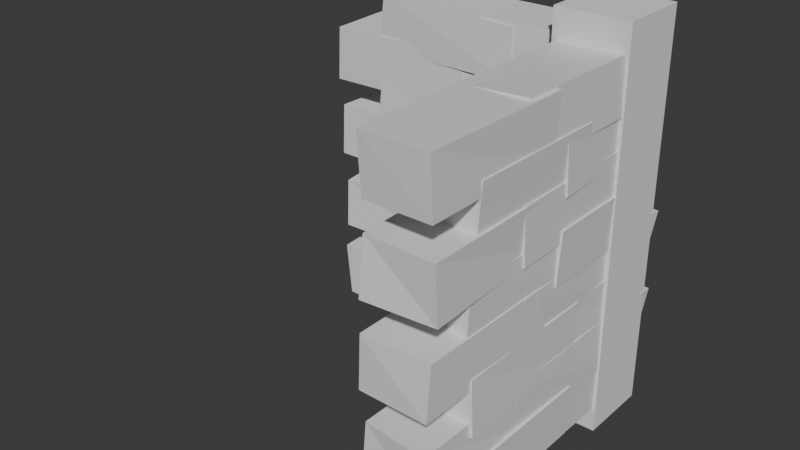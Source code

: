 # Source: facing-out-in-wall.blend  (saved by Blender 4.0.36; exported with 4.5.12 LTS)
import bpy
from mathutils import Matrix  # noqa: F401  (used for matrix-valued properties, if any)

bpy.ops.wm.read_factory_settings(use_empty=True)
scene = bpy.context.scene
scene.name = 'Scene'

# ---- collections
col_collection = bpy.data.collections.new('Collection'); scene.collection.children.link(col_collection)

# ---- materials (node trees are filled in below, after node groups)
mat_material = bpy.data.materials.new('Material')
mat_material.alpha_threshold = 0.0
mat_material.use_transparent_shadow = False
mat_material.roughness = 0.5
mat_material.line_color = (0.0, 0.0, 0.0, 1.0)

# ---- material node trees
mat_material.use_nodes = True; mat_material.node_tree.nodes.clear()
_N = mat_material.node_tree.nodes; _L = mat_material.node_tree.links
n0 = _N.new('ShaderNodeOutputMaterial'); n0.name = 'Material Output'; n0.location = (300, 300)
n1 = _N.new('ShaderNodeBsdfPrincipled'); n1.name = 'Principled BSDF'; n1.location = (10, 300)
n1.inputs[3].default_value = 1.45
_L.new(n1.outputs[0], n0.inputs[0])
n0.is_active_output = True

# ---- world
world_world = bpy.data.worlds.new('World'); scene.world = world_world
world_world.use_nodes = True; world_world.node_tree.nodes.clear()
_N = world_world.node_tree.nodes; _L = world_world.node_tree.links
n0 = _N.new('ShaderNodeOutputWorld'); n0.name = 'World Output'; n0.location = (300, 300)
n1 = _N.new('ShaderNodeBackground'); n1.name = 'Background'; n1.location = (10, 300)
n1.inputs[0].default_value = (0.05088, 0.05088, 0.05088, 1.0)
_L.new(n1.outputs[0], n0.inputs[0])
n0.is_active_output = True
world_world.color = (0.05088, 0.05088, 0.05088)
world_world.use_sun_shadow = False
world_world.sun_shadow_jitter_overblur = 0.0

# ---- meshes
me_cube = bpy.data.meshes.new('Cube')
me_cube.from_pydata([(1.018, 1.013, 1.013), (1.029, 0.8742, -0.9798), (1.07, -1.071, 0.9727), (0.9326, -0.9117, -1.012), (-1.076, 1.059, 0.9473), (-1.075, 0.9613, -0.9196), (-1.057, -0.9838, 0.9105), (-1.013, -0.9896, -0.9985), (1.023, -1.025, 1.078), (0.9986, -0.9782, -1.011), (1.034, -3.133, 0.9822), (1.01, -3.004, -1.016), (-1.002, -0.9981, 0.9973), (-0.9834, -1.016, -0.9986), (-1.022, -2.948, 0.9695), (-0.9906, -3.071, -1.091), (1.006, 1.811, 2.94), (1.053, 1.873, 1.018), (0.9357, -0.07464, 3.028), (0.9394, -0.1687, 1.014), (-0.9567, 1.949, 3.018), (-1.096, 1.931, 0.8975), (-1.013, -0.08585, 3.044), (-0.9654, -0.112, 0.9524), (1.097, -0.2109, 3.022), (0.9925, -0.1125, 1.018), (1.004, -2.103, 3.009), (0.9159, -2.142, 1.072), (-1.014, -0.1097, 3.039), (-0.9437, -0.1313, 0.9837), (-1.001, -2.106, 3.002), (-1.055, -2.17, 0.9869), (1.054, 1.019, 4.903), (1.077, 1.073, 3.047), (0.9909, -1.022, 4.961), (1.017, -0.9543, 3.025), (-0.9916, 0.9852, 4.984), (-1.076, 0.9867, 2.97), (-1.007, -1.053, 4.963), (-1.0, -1.0, 3.0), (1.083, -0.9137, 5.074), (1.001, -1.002, 3.0), (1.046, -3.057, 4.895), (1.095, -2.932, 3.019), (-0.9094, -1.059, 5.061), (-0.9523, -1.012, 3.059), (-1.074, -2.958, 4.996), (-1.054, -3.033, 3.074), (1.001, 1.899, 7.033), (1.095, 1.89, 5.042), (1.052, -0.1787, 7.03), (0.9829, -0.07162, 5.096), (-0.9426, 1.832, 6.918), (-0.9114, 1.888, 4.986), (-0.9974, 0.02802, 6.991), (-1.008, -0.1937, 5.087), (1.004, -0.1213, 6.999), (0.9306, -0.07649, 5.01), (0.9955, -2.1, 6.998), (0.9775, -2.146, 4.928), (-1.003, -0.1767, 6.953), (-0.9121, -0.05755, 5.105), (-0.9213, -2.101, 6.981), (-0.952, -2.096, 4.904), (1.1, 0.9538, 9.029), (0.9367, 1.05, 6.986), (1.007, -0.9735, 8.989), (1.047, -0.925, 6.977), (-0.9777, 1.05, 9.042), (-0.9323, 1.084, 6.995), (-0.9421, -0.9427, 8.951), (-0.9978, -1.08, 6.896), (1.05, -0.9732, 9.006), (1.014, -1.053, 7.014), (0.9544, -3.015, 9.041), (0.9916, -2.891, 6.998), (-1.075, -0.996, 8.998), (-1.045, -0.9469, 7.107), (-1.062, -3.051, 9.017), (-0.9873, -2.941, 7.027), (1.024, 1.795, 10.96), (1.007, 1.895, 9.011), (1.129, -0.04441, 11.03), (1.015, -0.09459, 9.004), (-1.054, 1.852, 10.96), (-1.124, 1.836, 9.02), (-0.9961, -0.0567, 10.95), (-0.9025, -0.2143, 9.017), (1.017, -0.1364, 11.02), (1.055, -0.05528, 9.014), (0.982, -2.114, 11.01), (1.033, -1.975, 8.982), (-0.995, -0.07712, 11.01), (-1.033, -0.1004, 8.978), (-0.9966, -2.062, 11.0), (-1.0, -2.144, 9.013), (1.006, 0.8975, 12.98), (0.9634, 0.9552, 10.98), (0.973, -1.04, 13.06), (1.013, -0.9757, 10.86), (-1.036, 0.9269, 13.05), (-0.9211, 0.9396, 11.06), (-1.026, -1.018, 13.01), (-0.9189, -0.9613, 10.97), (0.9638, -0.9963, 12.99), (1.005, -0.9316, 10.97), (0.9715, -3.053, 13.08), (0.9957, -3.002, 11.0), (-1.009, -0.9986, 12.97), (-1.049, -1.04, 10.94), (-0.9145, -3.024, 12.96), (-0.8996, -2.954, 11.03), (0.9833, 1.9, 15.01), (0.9566, 1.845, 12.92), (1.012, -0.1551, 15.02), (1.018, -0.194, 12.95), (-0.9843, 1.907, 14.99), (-1.019, 1.881, 12.98), (-1.083, -0.1392, 15.01), (-0.9928, -0.1085, 12.98), (0.9907, -0.08112, 15.0), (0.9819, -0.1383, 12.97), (1.001, -2.104, 14.99), (0.9926, -2.097, 13.0), (-0.9366, -0.1007, 15.12), (-0.9747, -0.1033, 13.05), (-0.984, -2.099, 15.05), (-1.034, -2.088, 13.04)], [], [(0, 4, 6, 2), (3, 2, 6, 7), (7, 6, 4, 5), (5, 1, 3, 7), (1, 0, 2, 3), (5, 4, 0, 1), (8, 12, 14, 10), (11, 10, 14, 15), (15, 14, 12, 13), (13, 9, 11, 15), (9, 8, 10, 11), (13, 12, 8, 9), (16, 20, 22, 18), (19, 18, 22, 23), (23, 22, 20, 21), (21, 17, 19, 23), (17, 16, 18, 19), (21, 20, 16, 17), (24, 28, 30, 26), (27, 26, 30, 31), (31, 30, 28, 29), (29, 25, 27, 31), (25, 24, 26, 27), (29, 28, 24, 25), (32, 36, 38, 34), (35, 34, 38, 39), (39, 38, 36, 37), (37, 33, 35, 39), (33, 32, 34, 35), (37, 36, 32, 33), (40, 44, 46, 42), (43, 42, 46, 47), (47, 46, 44, 45), (45, 41, 43, 47), (41, 40, 42, 43), (45, 44, 40, 41), (48, 52, 54, 50), (51, 50, 54, 55), (55, 54, 52, 53), (53, 49, 51, 55), (49, 48, 50, 51), (53, 52, 48, 49), (56, 60, 62, 58), (59, 58, 62, 63), (63, 62, 60, 61), (61, 57, 59, 63), (57, 56, 58, 59), (61, 60, 56, 57), (64, 68, 70, 66), (67, 66, 70, 71), (71, 70, 68, 69), (69, 65, 67, 71), (65, 64, 66, 67), (69, 68, 64, 65), (72, 76, 78, 74), (75, 74, 78, 79), (79, 78, 76, 77), (77, 73, 75, 79), (73, 72, 74, 75), (77, 76, 72, 73), (80, 84, 86, 82), (83, 82, 86, 87), (87, 86, 84, 85), (85, 81, 83, 87), (81, 80, 82, 83), (85, 84, 80, 81), (88, 92, 94, 90), (91, 90, 94, 95), (95, 94, 92, 93), (93, 89, 91, 95), (89, 88, 90, 91), (93, 92, 88, 89), (96, 100, 102, 98), (99, 98, 102, 103), (103, 102, 100, 101), (101, 97, 99, 103), (97, 96, 98, 99), (101, 100, 96, 97), (104, 108, 110, 106), (107, 106, 110, 111), (111, 110, 108, 109), (109, 105, 107, 111), (105, 104, 106, 107), (109, 108, 104, 105), (112, 116, 118, 114), (115, 114, 118, 119), (119, 118, 116, 117), (117, 113, 115, 119), (113, 112, 114, 115), (117, 116, 112, 113), (120, 124, 126, 122), (123, 122, 126, 127), (127, 126, 124, 125), (125, 121, 123, 127), (121, 120, 122, 123), (125, 124, 120, 121)])
_uv = me_cube.uv_layers.new(name='UVMap')
_uv.uv.foreach_set('vector', [0.625, 0.5, 0.875, 0.5, 0.875, 0.75, 0.625, 0.75, 0.375, 0.75, 0.625, 0.75, 0.625, 1.0, 0.375, 1.0, 0.375, 0.0, 0.625, 0.0, 0.625, 0.25, 0.375, 0.25, 0.125, 0.5, 0.375, 0.5, 0.375, 0.75, 0.125, 0.75, 0.375, 0.5, 0.625, 0.5, 0.625, 0.75, 0.375, 0.75, 0.375, 0.25, 0.625, 0.25, 0.625, 0.5, 0.375, 0.5, 0.625, 0.5, 0.875, 0.5, 0.875, 0.75, 0.625, 0.75, 0.375, 0.75, 0.625, 0.75, 0.625, 1.0, 0.375, 1.0, 0.375, 0.0, 0.625, 0.0, 0.625, 0.25, 0.375, 0.25, 0.125, 0.5, 0.375, 0.5, 0.375, 0.75, 0.125, 0.75, 0.375, 0.5, 0.625, 0.5, 0.625, 0.75, 0.375, 0.75, 0.375, 0.25, 0.625, 0.25, 0.625, 0.5, 0.375, 0.5, 0.625, 0.5, 0.875, 0.5, 0.875, 0.75, 0.625, 0.75, 0.375, 0.75, 0.625, 0.75, 0.625, 1.0, 0.375, 1.0, 0.375, 0.0, 0.625, 0.0, 0.625, 0.25, 0.375, 0.25, 0.125, 0.5, 0.375, 0.5, 0.375, 0.75, 0.125, 0.75, 0.375, 0.5, 0.625, 0.5, 0.625, 0.75, 0.375, 0.75, 0.375, 0.25, 0.625, 0.25, 0.625, 0.5, 0.375, 0.5, 0.625, 0.5, 0.875, 0.5, 0.875, 0.75, 0.625, 0.75, 0.375, 0.75, 0.625, 0.75, 0.625, 1.0, 0.375, 1.0, 0.375, 0.0, 0.625, 0.0, 0.625, 0.25, 0.375, 0.25, 0.125, 0.5, 0.375, 0.5, 0.375, 0.75, 0.125, 0.75, 0.375, 0.5, 0.625, 0.5, 0.625, 0.75, 0.375, 0.75, 0.375, 0.25, 0.625, 0.25, 0.625, 0.5, 0.375, 0.5, 0.625, 0.5, 0.875, 0.5, 0.875, 0.75, 0.625, 0.75, 0.375, 0.75, 0.625, 0.75, 0.625, 1.0, 0.375, 1.0, 0.375, 0.0, 0.625, 0.0, 0.625, 0.25, 0.375, 0.25, 0.125, 0.5, 0.375, 0.5, 0.375, 0.75, 0.125, 0.75, 0.375, 0.5, 0.625, 0.5, 0.625, 0.75, 0.375, 0.75, 0.375, 0.25, 0.625, 0.25, 0.625, 0.5, 0.375, 0.5, 0.625, 0.5, 0.875, 0.5, 0.875, 0.75, 0.625, 0.75, 0.375, 0.75, 0.625, 0.75, 0.625, 1.0, 0.375, 1.0, 0.375, 0.0, 0.625, 0.0, 0.625, 0.25, 0.375, 0.25, 0.125, 0.5, 0.375, 0.5, 0.375, 0.75, 0.125, 0.75, 0.375, 0.5, 0.625, 0.5, 0.625, 0.75, 0.375, 0.75, 0.375, 0.25, 0.625, 0.25, 0.625, 0.5, 0.375, 0.5, 0.625, 0.5, 0.875, 0.5, 0.875, 0.75, 0.625, 0.75, 0.375, 0.75, 0.625, 0.75, 0.625, 1.0, 0.375, 1.0, 0.375, 0.0, 0.625, 0.0, 0.625, 0.25, 0.375, 0.25, 0.125, 0.5, 0.375, 0.5, 0.375, 0.75, 0.125, 0.75, 0.375, 0.5, 0.625, 0.5, 0.625, 0.75, 0.375, 0.75, 0.375, 0.25, 0.625, 0.25, 0.625, 0.5, 0.375, 0.5, 0.625, 0.5, 0.875, 0.5, 0.875, 0.75, 0.625, 0.75, 0.375, 0.75, 0.625, 0.75, 0.625, 1.0, 0.375, 1.0, 0.375, 0.0, 0.625, 0.0, 0.625, 0.25, 0.375, 0.25, 0.125, 0.5, 0.375, 0.5, 0.375, 0.75, 0.125, 0.75, 0.375, 0.5, 0.625, 0.5, 0.625, 0.75, 0.375, 0.75, 0.375, 0.25, 0.625, 0.25, 0.625, 0.5, 0.375, 0.5, 0.625, 0.5, 0.875, 0.5, 0.875, 0.75, 0.625, 0.75, 0.375, 0.75, 0.625, 0.75, 0.625, 1.0, 0.375, 1.0, 0.375, 0.0, 0.625, 0.0, 0.625, 0.25, 0.375, 0.25, 0.125, 0.5, 0.375, 0.5, 0.375, 0.75, 0.125, 0.75, 0.375, 0.5, 0.625, 0.5, 0.625, 0.75, 0.375, 0.75, 0.375, 0.25, 0.625, 0.25, 0.625, 0.5, 0.375, 0.5, 0.625, 0.5, 0.875, 0.5, 0.875, 0.75, 0.625, 0.75, 0.375, 0.75, 0.625, 0.75, 0.625, 1.0, 0.375, 1.0, 0.375, 0.0, 0.625, 0.0, 0.625, 0.25, 0.375, 0.25, 0.125, 0.5, 0.375, 0.5, 0.375, 0.75, 0.125, 0.75, 0.375, 0.5, 0.625, 0.5, 0.625, 0.75, 0.375, 0.75, 0.375, 0.25, 0.625, 0.25, 0.625, 0.5, 0.375, 0.5, 0.625, 0.5, 0.875, 0.5, 0.875, 0.75, 0.625, 0.75, 0.375, 0.75, 0.625, 0.75, 0.625, 1.0, 0.375, 1.0, 0.375, 0.0, 0.625, 0.0, 0.625, 0.25, 0.375, 0.25, 0.125, 0.5, 0.375, 0.5, 0.375, 0.75, 0.125, 0.75, 0.375, 0.5, 0.625, 0.5, 0.625, 0.75, 0.375, 0.75, 0.375, 0.25, 0.625, 0.25, 0.625, 0.5, 0.375, 0.5, 0.625, 0.5, 0.875, 0.5, 0.875, 0.75, 0.625, 0.75, 0.375, 0.75, 0.625, 0.75, 0.625, 1.0, 0.375, 1.0, 0.375, 0.0, 0.625, 0.0, 0.625, 0.25, 0.375, 0.25, 0.125, 0.5, 0.375, 0.5, 0.375, 0.75, 0.125, 0.75, 0.375, 0.5, 0.625, 0.5, 0.625, 0.75, 0.375, 0.75, 0.375, 0.25, 0.625, 0.25, 0.625, 0.5, 0.375, 0.5, 0.625, 0.5, 0.875, 0.5, 0.875, 0.75, 0.625, 0.75, 0.375, 0.75, 0.625, 0.75, 0.625, 1.0, 0.375, 1.0, 0.375, 0.0, 0.625, 0.0, 0.625, 0.25, 0.375, 0.25, 0.125, 0.5, 0.375, 0.5, 0.375, 0.75, 0.125, 0.75, 0.375, 0.5, 0.625, 0.5, 0.625, 0.75, 0.375, 0.75, 0.375, 0.25, 0.625, 0.25, 0.625, 0.5, 0.375, 0.5, 0.625, 0.5, 0.875, 0.5, 0.875, 0.75, 0.625, 0.75, 0.375, 0.75, 0.625, 0.75, 0.625, 1.0, 0.375, 1.0, 0.375, 0.0, 0.625, 0.0, 0.625, 0.25, 0.375, 0.25, 0.125, 0.5, 0.375, 0.5, 0.375, 0.75, 0.125, 0.75, 0.375, 0.5, 0.625, 0.5, 0.625, 0.75, 0.375, 0.75, 0.375, 0.25, 0.625, 0.25, 0.625, 0.5, 0.375, 0.5, 0.625, 0.5, 0.875, 0.5, 0.875, 0.75, 0.625, 0.75, 0.375, 0.75, 0.625, 0.75, 0.625, 1.0, 0.375, 1.0, 0.375, 0.0, 0.625, 0.0, 0.625, 0.25, 0.375, 0.25, 0.125, 0.5, 0.375, 0.5, 0.375, 0.75, 0.125, 0.75, 0.375, 0.5, 0.625, 0.5, 0.625, 0.75, 0.375, 0.75, 0.375, 0.25, 0.625, 0.25, 0.625, 0.5, 0.375, 0.5, 0.625, 0.5, 0.875, 0.5, 0.875, 0.75, 0.625, 0.75, 0.375, 0.75, 0.625, 0.75, 0.625, 1.0, 0.375, 1.0, 0.375, 0.0, 0.625, 0.0, 0.625, 0.25, 0.375, 0.25, 0.125, 0.5, 0.375, 0.5, 0.375, 0.75, 0.125, 0.75, 0.375, 0.5, 0.625, 0.5, 0.625, 0.75, 0.375, 0.75, 0.375, 0.25, 0.625, 0.25, 0.625, 0.5, 0.375, 0.5])
me_cube.materials.append(mat_material)
me_cube.use_mirror_vertex_groups = False
me_cube.update()
me_cube_001 = bpy.data.meshes.new('Cube.001')
me_cube_001.from_pydata([(-0.9818, -0.9874, -0.9872), (-0.9712, -1.126, 1.02), (-0.9296, 0.9287, -1.027), (-1.067, 1.088, 0.9879), (0.9241, -0.9406, -1.053), (0.9251, -1.039, 1.08), (0.943, 1.016, -1.09), (0.9873, 1.01, 1.001), (-0.9772, -0.1065, 1.078), (-1.001, -0.05971, 2.989), (-0.9663, 1.785, 0.9822), (-0.9902, 1.915, 2.984), (0.998, -0.07967, 0.9973), (1.017, -0.09773, 3.001), (0.9778, 1.971, 0.9695), (1.009, 1.848, 2.909), (-0.9935, -1.087, 2.94), (-0.9467, -1.025, 5.018), (-1.064, 1.027, 3.028), (-1.061, 0.9333, 5.014), (1.043, -0.9488, 3.018), (0.9043, -0.9667, 4.897), (0.987, 1.016, 3.044), (1.035, 0.99, 4.952), (-0.9028, -0.1905, 5.022), (-1.008, -0.09205, 7.018), (-0.9961, 1.918, 5.009), (-1.084, 1.878, 7.072), (0.9859, -0.08924, 5.039), (1.056, -0.1109, 6.984), (0.9994, 1.915, 5.002), (0.945, 1.85, 6.987), (-0.9464, -0.9813, 6.903), (-0.9232, -0.9268, 9.047), (-1.009, 0.9779, 6.961), (-0.9834, 1.046, 9.025), (1.008, -1.015, 6.984), (0.9242, -1.013, 8.97), (0.9932, 0.9472, 6.963), (0.9998, 1.0, 9.0), (-0.9166, 0.004794, 9.074), (-0.9988, -0.08337, 11.0), (-0.9539, 1.861, 8.895), (-0.9052, 1.987, 11.02), (1.091, -0.1403, 9.061), (1.048, -0.09316, 11.06), (0.9263, 1.96, 8.996), (0.9457, 1.886, 11.07), (-0.9991, -0.9986, 11.03), (-0.9049, -1.008, 13.04), (-0.9484, 0.9232, 11.03), (-1.017, 1.03, 13.1), (1.057, -1.067, 10.92), (1.089, -1.01, 12.99), (1.003, 1.13, 10.99), (0.9922, 0.9082, 13.09), (-0.9958, -0.1009, 13.0), (-1.069, -0.05608, 15.01), (-1.004, 1.921, 13.0), (-1.023, 1.874, 14.93), (0.9975, -0.1563, 12.95), (1.088, -0.03714, 15.1), (1.079, 1.919, 12.98), (1.048, 1.925, 14.9), (-0.9002, 0.9538, -0.9707), (-1.063, 1.05, 0.9859), (-0.9931, 3.026, -1.011), (-0.9528, 3.075, 0.9765), (1.022, 1.05, -0.9582), (1.068, 1.084, 0.995), (1.058, 3.057, -1.049), (1.002, 2.92, 0.8963), (-0.95, 1.945, 1.006), (-0.9865, 1.865, 3.014), (-1.046, 3.903, 1.041), (-1.008, 4.027, 2.998), (0.9254, 1.922, 0.9984), (0.955, 1.972, 3.107), (0.9382, 3.868, 1.017), (1.013, 3.977, 3.027), (-0.9761, 0.8968, 2.956), (-0.9926, 0.9967, 5.011), (-0.8713, 3.058, 3.034), (-0.9854, 3.007, 5.004), (0.946, 0.9542, 2.956), (0.8761, 0.9376, 5.02), (1.004, 3.045, 2.947), (1.098, 2.888, 5.017), (-0.9834, 1.884, 5.02), (-0.9451, 1.965, 7.014), (-1.018, 3.906, 5.009), (-0.9674, 4.046, 6.982), (1.005, 1.943, 5.01), (0.967, 1.92, 6.978), (1.003, 3.958, 4.996), (0.9999, 3.876, 7.013), (-0.9938, 0.8975, 6.984), (-1.037, 0.9552, 8.985), (-1.027, 2.96, 7.064), (-0.9871, 3.024, 8.863), (0.9635, 0.9269, 7.051), (1.079, 0.9396, 9.059), (0.9743, 2.982, 7.009), (1.081, 3.039, 8.975), (-1.036, 1.922, 8.989), (-0.9951, 1.987, 10.97), (-1.029, 3.865, 9.079), (-1.004, 3.916, 11.0), (0.9913, 1.92, 8.974), (0.9515, 1.878, 10.94), (1.086, 3.895, 8.963), (1.1, 3.965, 11.03), (-1.017, 1.002, 11.01), (-1.043, 0.9471, 12.92), (-0.9885, 2.947, 11.02), (-0.9822, 2.908, 12.95), (1.016, 1.009, 10.99), (0.9814, 0.9827, 12.98), (0.9175, 2.963, 11.01), (1.007, 2.993, 12.98), (-1.009, 1.939, 13.0), (-1.018, 1.882, 14.97), (-0.999, 3.916, 12.99), (-1.007, 3.923, 15.0), (1.063, 1.92, 13.12), (1.025, 1.917, 15.05), (1.016, 3.921, 13.05), (0.9658, 3.932, 15.04)], [], [(0, 1, 3, 2), (2, 3, 7, 6), (6, 7, 5, 4), (4, 5, 1, 0), (2, 6, 4, 0), (7, 3, 1, 5), (8, 9, 11, 10), (10, 11, 15, 14), (14, 15, 13, 12), (12, 13, 9, 8), (10, 14, 12, 8), (15, 11, 9, 13), (16, 17, 19, 18), (18, 19, 23, 22), (22, 23, 21, 20), (20, 21, 17, 16), (18, 22, 20, 16), (23, 19, 17, 21), (24, 25, 27, 26), (26, 27, 31, 30), (30, 31, 29, 28), (28, 29, 25, 24), (26, 30, 28, 24), (31, 27, 25, 29), (32, 33, 35, 34), (34, 35, 39, 38), (38, 39, 37, 36), (36, 37, 33, 32), (34, 38, 36, 32), (39, 35, 33, 37), (40, 41, 43, 42), (42, 43, 47, 46), (46, 47, 45, 44), (44, 45, 41, 40), (42, 46, 44, 40), (47, 43, 41, 45), (48, 49, 51, 50), (50, 51, 55, 54), (54, 55, 53, 52), (52, 53, 49, 48), (50, 54, 52, 48), (55, 51, 49, 53), (56, 57, 59, 58), (58, 59, 63, 62), (62, 63, 61, 60), (60, 61, 57, 56), (58, 62, 60, 56), (63, 59, 57, 61), (64, 65, 67, 66), (66, 67, 71, 70), (70, 71, 69, 68), (68, 69, 65, 64), (66, 70, 68, 64), (71, 67, 65, 69), (72, 73, 75, 74), (74, 75, 79, 78), (78, 79, 77, 76), (76, 77, 73, 72), (74, 78, 76, 72), (79, 75, 73, 77), (80, 81, 83, 82), (82, 83, 87, 86), (86, 87, 85, 84), (84, 85, 81, 80), (82, 86, 84, 80), (87, 83, 81, 85), (88, 89, 91, 90), (90, 91, 95, 94), (94, 95, 93, 92), (92, 93, 89, 88), (90, 94, 92, 88), (95, 91, 89, 93), (96, 97, 99, 98), (98, 99, 103, 102), (102, 103, 101, 100), (100, 101, 97, 96), (98, 102, 100, 96), (103, 99, 97, 101), (104, 105, 107, 106), (106, 107, 111, 110), (110, 111, 109, 108), (108, 109, 105, 104), (106, 110, 108, 104), (111, 107, 105, 109), (112, 113, 115, 114), (114, 115, 119, 118), (118, 119, 117, 116), (116, 117, 113, 112), (114, 118, 116, 112), (119, 115, 113, 117), (120, 121, 123, 122), (122, 123, 127, 126), (126, 127, 125, 124), (124, 125, 121, 120), (122, 126, 124, 120), (127, 123, 121, 125)])
_uv = me_cube_001.uv_layers.new(name='UVMap')
_uv.uv.foreach_set('vector', [0.375, 0.0, 0.625, 0.0, 0.625, 0.25, 0.375, 0.25, 0.375, 0.25, 0.625, 0.25, 0.625, 0.5, 0.375, 0.5, 0.375, 0.5, 0.625, 0.5, 0.625, 0.75, 0.375, 0.75, 0.375, 0.75, 0.625, 0.75, 0.625, 1.0, 0.375, 1.0, 0.125, 0.5, 0.375, 0.5, 0.375, 0.75, 0.125, 0.75, 0.625, 0.5, 0.875, 0.5, 0.875, 0.75, 0.625, 0.75, 0.375, 0.0, 0.625, 0.0, 0.625, 0.25, 0.375, 0.25, 0.375, 0.25, 0.625, 0.25, 0.625, 0.5, 0.375, 0.5, 0.375, 0.5, 0.625, 0.5, 0.625, 0.75, 0.375, 0.75, 0.375, 0.75, 0.625, 0.75, 0.625, 1.0, 0.375, 1.0, 0.125, 0.5, 0.375, 0.5, 0.375, 0.75, 0.125, 0.75, 0.625, 0.5, 0.875, 0.5, 0.875, 0.75, 0.625, 0.75, 0.375, 0.0, 0.625, 0.0, 0.625, 0.25, 0.375, 0.25, 0.375, 0.25, 0.625, 0.25, 0.625, 0.5, 0.375, 0.5, 0.375, 0.5, 0.625, 0.5, 0.625, 0.75, 0.375, 0.75, 0.375, 0.75, 0.625, 0.75, 0.625, 1.0, 0.375, 1.0, 0.125, 0.5, 0.375, 0.5, 0.375, 0.75, 0.125, 0.75, 0.625, 0.5, 0.875, 0.5, 0.875, 0.75, 0.625, 0.75, 0.375, 0.0, 0.625, 0.0, 0.625, 0.25, 0.375, 0.25, 0.375, 0.25, 0.625, 0.25, 0.625, 0.5, 0.375, 0.5, 0.375, 0.5, 0.625, 0.5, 0.625, 0.75, 0.375, 0.75, 0.375, 0.75, 0.625, 0.75, 0.625, 1.0, 0.375, 1.0, 0.125, 0.5, 0.375, 0.5, 0.375, 0.75, 0.125, 0.75, 0.625, 0.5, 0.875, 0.5, 0.875, 0.75, 0.625, 0.75, 0.375, 0.0, 0.625, 0.0, 0.625, 0.25, 0.375, 0.25, 0.375, 0.25, 0.625, 0.25, 0.625, 0.5, 0.375, 0.5, 0.375, 0.5, 0.625, 0.5, 0.625, 0.75, 0.375, 0.75, 0.375, 0.75, 0.625, 0.75, 0.625, 1.0, 0.375, 1.0, 0.125, 0.5, 0.375, 0.5, 0.375, 0.75, 0.125, 0.75, 0.625, 0.5, 0.875, 0.5, 0.875, 0.75, 0.625, 0.75, 0.375, 0.0, 0.625, 0.0, 0.625, 0.25, 0.375, 0.25, 0.375, 0.25, 0.625, 0.25, 0.625, 0.5, 0.375, 0.5, 0.375, 0.5, 0.625, 0.5, 0.625, 0.75, 0.375, 0.75, 0.375, 0.75, 0.625, 0.75, 0.625, 1.0, 0.375, 1.0, 0.125, 0.5, 0.375, 0.5, 0.375, 0.75, 0.125, 0.75, 0.625, 0.5, 0.875, 0.5, 0.875, 0.75, 0.625, 0.75, 0.375, 0.0, 0.625, 0.0, 0.625, 0.25, 0.375, 0.25, 0.375, 0.25, 0.625, 0.25, 0.625, 0.5, 0.375, 0.5, 0.375, 0.5, 0.625, 0.5, 0.625, 0.75, 0.375, 0.75, 0.375, 0.75, 0.625, 0.75, 0.625, 1.0, 0.375, 1.0, 0.125, 0.5, 0.375, 0.5, 0.375, 0.75, 0.125, 0.75, 0.625, 0.5, 0.875, 0.5, 0.875, 0.75, 0.625, 0.75, 0.375, 0.0, 0.625, 0.0, 0.625, 0.25, 0.375, 0.25, 0.375, 0.25, 0.625, 0.25, 0.625, 0.5, 0.375, 0.5, 0.375, 0.5, 0.625, 0.5, 0.625, 0.75, 0.375, 0.75, 0.375, 0.75, 0.625, 0.75, 0.625, 1.0, 0.375, 1.0, 0.125, 0.5, 0.375, 0.5, 0.375, 0.75, 0.125, 0.75, 0.625, 0.5, 0.875, 0.5, 0.875, 0.75, 0.625, 0.75, 0.375, 0.0, 0.625, 0.0, 0.625, 0.25, 0.375, 0.25, 0.375, 0.25, 0.625, 0.25, 0.625, 0.5, 0.375, 0.5, 0.375, 0.5, 0.625, 0.5, 0.625, 0.75, 0.375, 0.75, 0.375, 0.75, 0.625, 0.75, 0.625, 1.0, 0.375, 1.0, 0.125, 0.5, 0.375, 0.5, 0.375, 0.75, 0.125, 0.75, 0.625, 0.5, 0.875, 0.5, 0.875, 0.75, 0.625, 0.75, 0.375, 0.0, 0.625, 0.0, 0.625, 0.25, 0.375, 0.25, 0.375, 0.25, 0.625, 0.25, 0.625, 0.5, 0.375, 0.5, 0.375, 0.5, 0.625, 0.5, 0.625, 0.75, 0.375, 0.75, 0.375, 0.75, 0.625, 0.75, 0.625, 1.0, 0.375, 1.0, 0.125, 0.5, 0.375, 0.5, 0.375, 0.75, 0.125, 0.75, 0.625, 0.5, 0.875, 0.5, 0.875, 0.75, 0.625, 0.75, 0.375, 0.0, 0.625, 0.0, 0.625, 0.25, 0.375, 0.25, 0.375, 0.25, 0.625, 0.25, 0.625, 0.5, 0.375, 0.5, 0.375, 0.5, 0.625, 0.5, 0.625, 0.75, 0.375, 0.75, 0.375, 0.75, 0.625, 0.75, 0.625, 1.0, 0.375, 1.0, 0.125, 0.5, 0.375, 0.5, 0.375, 0.75, 0.125, 0.75, 0.625, 0.5, 0.875, 0.5, 0.875, 0.75, 0.625, 0.75, 0.375, 0.0, 0.625, 0.0, 0.625, 0.25, 0.375, 0.25, 0.375, 0.25, 0.625, 0.25, 0.625, 0.5, 0.375, 0.5, 0.375, 0.5, 0.625, 0.5, 0.625, 0.75, 0.375, 0.75, 0.375, 0.75, 0.625, 0.75, 0.625, 1.0, 0.375, 1.0, 0.125, 0.5, 0.375, 0.5, 0.375, 0.75, 0.125, 0.75, 0.625, 0.5, 0.875, 0.5, 0.875, 0.75, 0.625, 0.75, 0.375, 0.0, 0.625, 0.0, 0.625, 0.25, 0.375, 0.25, 0.375, 0.25, 0.625, 0.25, 0.625, 0.5, 0.375, 0.5, 0.375, 0.5, 0.625, 0.5, 0.625, 0.75, 0.375, 0.75, 0.375, 0.75, 0.625, 0.75, 0.625, 1.0, 0.375, 1.0, 0.125, 0.5, 0.375, 0.5, 0.375, 0.75, 0.125, 0.75, 0.625, 0.5, 0.875, 0.5, 0.875, 0.75, 0.625, 0.75, 0.375, 0.0, 0.625, 0.0, 0.625, 0.25, 0.375, 0.25, 0.375, 0.25, 0.625, 0.25, 0.625, 0.5, 0.375, 0.5, 0.375, 0.5, 0.625, 0.5, 0.625, 0.75, 0.375, 0.75, 0.375, 0.75, 0.625, 0.75, 0.625, 1.0, 0.375, 1.0, 0.125, 0.5, 0.375, 0.5, 0.375, 0.75, 0.125, 0.75, 0.625, 0.5, 0.875, 0.5, 0.875, 0.75, 0.625, 0.75, 0.375, 0.0, 0.625, 0.0, 0.625, 0.25, 0.375, 0.25, 0.375, 0.25, 0.625, 0.25, 0.625, 0.5, 0.375, 0.5, 0.375, 0.5, 0.625, 0.5, 0.625, 0.75, 0.375, 0.75, 0.375, 0.75, 0.625, 0.75, 0.625, 1.0, 0.375, 1.0, 0.125, 0.5, 0.375, 0.5, 0.375, 0.75, 0.125, 0.75, 0.625, 0.5, 0.875, 0.5, 0.875, 0.75, 0.625, 0.75, 0.375, 0.0, 0.625, 0.0, 0.625, 0.25, 0.375, 0.25, 0.375, 0.25, 0.625, 0.25, 0.625, 0.5, 0.375, 0.5, 0.375, 0.5, 0.625, 0.5, 0.625, 0.75, 0.375, 0.75, 0.375, 0.75, 0.625, 0.75, 0.625, 1.0, 0.375, 1.0, 0.125, 0.5, 0.375, 0.5, 0.375, 0.75, 0.125, 0.75, 0.625, 0.5, 0.875, 0.5, 0.875, 0.75, 0.625, 0.75])
me_cube_001.update()
me_cube_002 = bpy.data.meshes.new('Cube.002')
me_cube_002.from_pydata([(-1.0, -1.0, -1.0), (-1.0, -1.0, 1.0), (-1.0, 1.0, -1.0), (-1.0, 1.0, 1.0), (1.0, -1.0, -1.0), (1.0, -1.0, 1.0), (1.0, 1.0, -1.0), (1.0, 1.0, 1.0)], [], [(0, 1, 3, 2), (2, 3, 7, 6), (6, 7, 5, 4), (4, 5, 1, 0), (2, 6, 4, 0), (7, 3, 1, 5)])
_uv = me_cube_002.uv_layers.new(name='UVMap')
_uv.uv.foreach_set('vector', [0.375, 0.0, 0.625, 0.0, 0.625, 0.25, 0.375, 0.25, 0.375, 0.25, 0.625, 0.25, 0.625, 0.5, 0.375, 0.5, 0.375, 0.5, 0.625, 0.5, 0.625, 0.75, 0.375, 0.75, 0.375, 0.75, 0.625, 0.75, 0.625, 1.0, 0.375, 1.0, 0.125, 0.5, 0.375, 0.5, 0.375, 0.75, 0.125, 0.75, 0.625, 0.5, 0.875, 0.5, 0.875, 0.75, 0.625, 0.75])
me_cube_002.update()

# ---- objects
ob_cube = bpy.data.objects.new('Cube', me_cube)
ob_cube_001 = bpy.data.objects.new('Cube.001', me_cube_001)
ob_cube_002 = bpy.data.objects.new('Cube.002', me_cube_002)

# ---- transforms, parenting, visibility, modifiers, constraints
ob_cube.location = (0.0, -2.59, 0.0)
ob_cube.rotation_euler = (0.0, -0.0, -3.142)
ob_cube.scale = (0.4434, 1.0, 0.3572)
ob_cube.lock_rotations_4d = False
ob_cube.empty_display_type = 'ARROWS'
ob_cube.lineart.crease_threshold = 0.0
_m = ob_cube.modifiers.new('Displace', 'DISPLACE')
ob_cube_001.location = (-3.694, 0.3516, 0.0)
ob_cube_001.rotation_euler = (0.0, -0.0, -1.571)
ob_cube_001.scale = (0.4434, 1.0, 0.3572)
_m = ob_cube_001.modifiers.new('Displace', 'DISPLACE')
ob_cube_002.location = (-0.01808, 0.1637, 2.527)
ob_cube_002.scale = (0.6343, 0.6343, 3.43)

# ---- collection membership
col_collection.objects.link(ob_cube)
col_collection.objects.link(ob_cube_001)
col_collection.objects.link(ob_cube_002)

# ---- scene / render settings (as saved in the file)
scene.frame_start = 1; scene.frame_end = 250; scene.frame_set(1)
scene.render.engine = 'BLENDER_EEVEE_NEXT'
scene.cycles.sampling_pattern = 'TABULATED_SOBOL'
bpy.context.view_layer.update()

# ---- added for rendering (the .blend has no active camera and no usable light): camera, sun
cam_auto = bpy.data.cameras.new('AutoCamera')
cam_auto.lens = 50.0
cam_auto.sensor_width = 36.0
cam_auto.clip_end = 1000.0
ob_auto_camera = bpy.data.objects.new('AutoCamera', cam_auto)
scene.collection.objects.link(ob_auto_camera)
ob_auto_camera.location = (7.55212, -13.7156, 10.3545)
ob_auto_camera.rotation_euler = (1.09748, -7.21219e-08, 0.694738)
scene.camera = ob_auto_camera
light_auto_sun = bpy.data.lights.new('AutoSun', 'SUN')
light_auto_sun.energy = 3.0
light_auto_sun.angle = 0.0523599
ob_auto_sun = bpy.data.objects.new('AutoSun', light_auto_sun)
scene.collection.objects.link(ob_auto_sun)
ob_auto_sun.rotation_euler = (0.872665, 0.174533, 0.523599)
bpy.context.view_layer.update()
